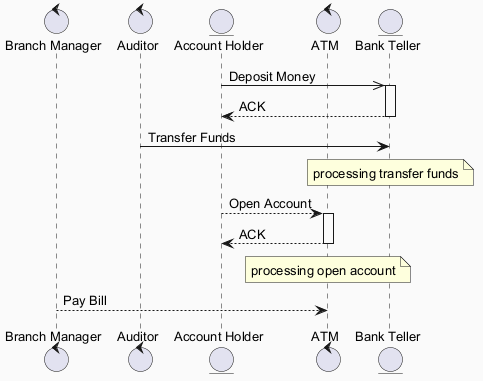

The diagram above was rendered by PlantUML. Its source (embedded in the PNG):
@startuml
skinparam backgroundColor #FAFAFA
skinparam classBackgroundColor #FFF3E0
skinparam classBorderColor #E65100
skinparam defaultFontSize 13
control "Branch Manager" as BM
control "Auditor" as A
entity "Account Holder" as AH
control "ATM" as A2
entity "Bank Teller" as BT
AH ->> BT : Deposit Money
activate BT
BT --> AH : ACK
deactivate BT
A -> BT : Transfer Funds
note over BT : processing transfer funds
AH --> A2 : Open Account
activate A2
A2 --> AH : ACK
deactivate A2
note over A2 : processing open account
BM --> A2 : Pay Bill
@enduml